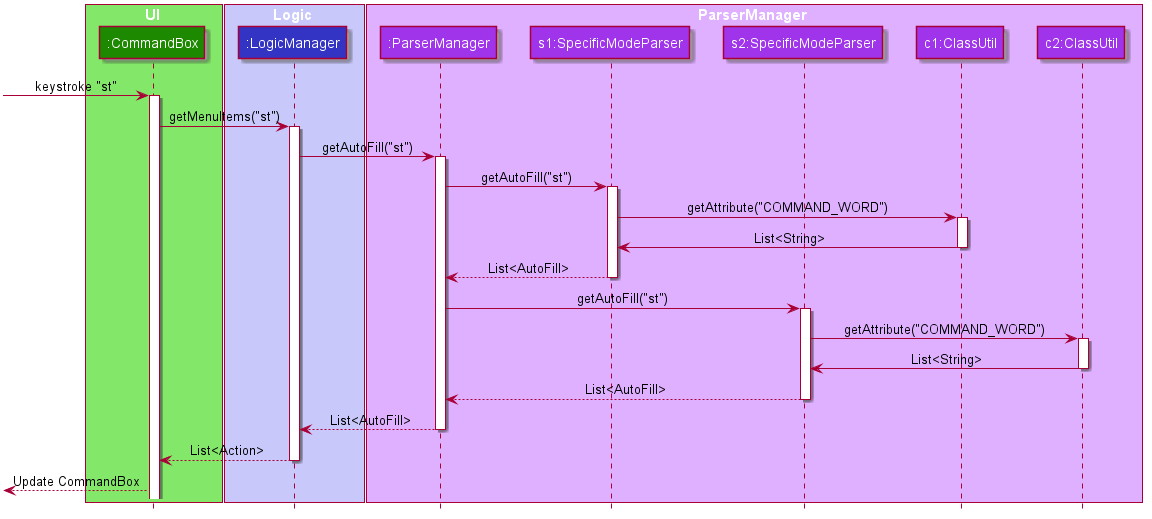

The diagram above was rendered by PlantUML. Its source (embedded in the PNG):
@startuml













skinparam BackgroundColor #FFFFFFF

skinparam Shadowing false

skinparam Class {
    FontColor #FFFFFF
    BorderThickness 1
    BorderColor #000000
    StereotypeFontColor #FFFFFF
    FontName Arial
    AttributeFontColor #FFFFFF
}

skinparam Actor {
    BorderColor #000000
    Color #000000
    FontName Arial
}

skinparam Sequence {
    MessageAlign center
    BoxFontSize 15
    BoxPadding 0
    BoxFontColor #FFFFFF
    FontName Arial
}

skinparam Participant {
    FontColor #FFFFFFF
    Padding 20
}

skinparam MinClassWidth 50
skinparam ParticipantPadding 10
skinparam Shadowing true
skinparam DefaultTextAlignment center
skinparam packageStyle Rectangle
skinparam classAttributeIconSize 0

hide footbox
hide members
hide circle
hide empty members

box UI #83E769
participant ":CommandBox" as CommandBox #1D8900
end box

box Logic #C8C8FA
participant ":LogicManager" as LogicManager #3333C4
end box

box ParserManager #DFB0FF
participant ":ParserManager" as ParserManager #A034EB
participant "s1:SpecificModeParser" as SpecificModeParser #A034EB
participant "s2:SpecificModeParser" as SwitchModeParser #A034EB
participant "c1:ClassUtil" as ClassUtil2 #A034EB
participant "c2:ClassUtil" as ClassUtil #A034EB
end box


[-> CommandBox : keystroke "st"
activate CommandBox

CommandBox -> LogicManager : getMenuItems("st")

activate LogicManager

LogicManager -> ParserManager : getAutoFill("st")
activate ParserManager


ParserManager -> SpecificModeParser : getAutoFill("st")
activate SpecificModeParser

SpecificModeParser -> ClassUtil2 : getAttribute("COMMAND_WORD")
activate ClassUtil2
ClassUtil2 -> SpecificModeParser : List<String>
deactivate ClassUtil2

SpecificModeParser --> ParserManager : List<AutoFill>
deactivate SpecificModeParser

ParserManager -> SwitchModeParser : getAutoFill("st")
activate SwitchModeParser

SwitchModeParser -> ClassUtil : getAttribute("COMMAND_WORD")
activate ClassUtil
ClassUtil -> SwitchModeParser : List<String>
deactivate ClassUtil

SwitchModeParser --> ParserManager : List<AutoFill>
deactivate SwitchModeParser

ParserManager --> LogicManager : List<AutoFill>
deactivate ParserManager

LogicManager --> CommandBox : List<Action>
deactivate LogicManager



[<--CommandBox : Update CommandBox

@enduml